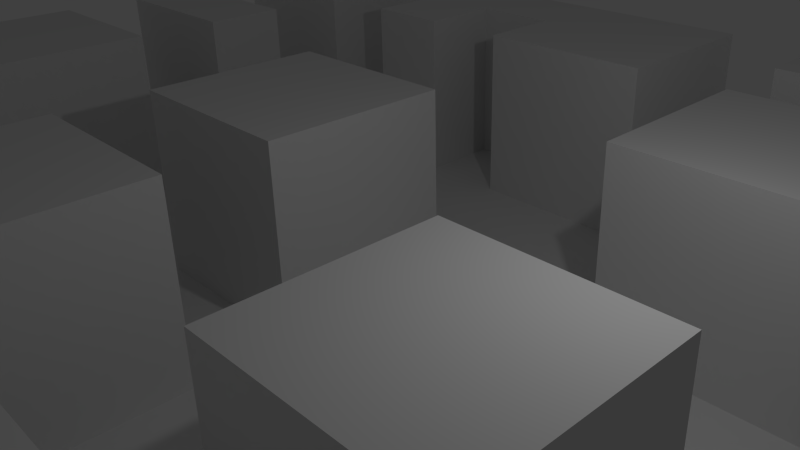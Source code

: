 # Source: Assignment3.blend  (saved by Blender 2.76.0; exported with 4.5.12 LTS)
import bpy
from mathutils import Matrix  # noqa: F401  (used for matrix-valued properties, if any)

bpy.ops.wm.read_factory_settings(use_empty=True)
scene = bpy.context.scene
scene.name = 'Scene'

# ---- collections
col_collection_1 = bpy.data.collections.new('Collection 1'); scene.collection.children.link(col_collection_1)

# ---- materials (node trees are filled in below, after node groups)
mat_walls = bpy.data.materials.new('Walls')
mat_walls.alpha_threshold = 0.0
mat_walls.use_transparent_shadow = False
mat_walls.roughness = 0.5
mat_floor = bpy.data.materials.new('Floor')
mat_floor.alpha_threshold = 0.0
mat_floor.use_transparent_shadow = False
mat_floor.roughness = 0.5
mat_rooftop = bpy.data.materials.new('Rooftop')
mat_rooftop.alpha_threshold = 0.0
mat_rooftop.use_transparent_shadow = False
mat_rooftop.roughness = 0.5

# ---- material node trees

# ---- world
world_world = bpy.data.worlds.new('World'); scene.world = world_world
world_world.color = (0.05088, 0.05088, 0.05088)
world_world.use_sun_shadow = False
world_world.sun_shadow_jitter_overblur = 0.0
world_world.cycles.sampling_method = 'MANUAL'
world_world.cycles.sample_map_resolution = 256

# ---- cameras
cam_camera = bpy.data.cameras.new('Camera')
cam_camera.clip_end = 100.0
cam_camera.lens = 35.0
cam_camera.sensor_width = 32.0
cam_camera.sensor_height = 18.0
cam_camera.ortho_scale = 7.314
cam_camera.dof.focus_distance = 0.0
cam_camera.dof.aperture_fstop = 128.0

# ---- lights
light_lamp = bpy.data.lights.new('Lamp', 'POINT')
light_lamp.transmission_factor = 0.0
light_lamp.cutoff_distance = 30.0
light_lamp.energy = 100.0
light_lamp.shadow_buffer_clip_start = 1.001
light_lamp.shadow_soft_size = 0.1
light_lamp.shadow_maximum_resolution = 0.006
light_lamp.use_absolute_resolution = True
light_lamp.cycles.use_multiple_importance_sampling = False

# ---- meshes
me_plane_003 = bpy.data.meshes.new('Plane.003')
me_plane_003.from_pydata([(-0.6, -0.4, 0.0), (-0.6, -0.2, 0.0), (-0.6066, -0.4026, 0.4025), (-0.6066, -0.2026, 0.4025)], [], [(0, 1, 3, 2)])
_uv = me_plane_003.uv_layers.new(name='UVMap')
_uv.uv.foreach_set('vector', [0.6409, 0.3725, 0.6317, 0.3746, 0.5939, 0.2516, 0.6997, 0.2782])
me_plane_003.materials.append(mat_walls)
me_plane_003.use_remesh_preserve_volume = False
me_plane_003.use_remesh_preserve_attributes = False
me_plane_003.use_mirror_vertex_groups = False
me_plane_003.update()
me_plane_002 = bpy.data.meshes.new('Plane.002')
me_plane_002.from_pydata([(1.0, -1.0, 0.0), (-1.0, 0.6, 0.0), (-1.0, 0.4, 0.0), (-1.0, 0.2, 0.0), (-1.0, 0.0, 0.0), (-1.0, -0.4, 0.0), (-1.0, -0.6, 0.0), (-0.6, -1.0, 0.0), (-0.4, -1.0, 0.0), (-0.2, -1.0, 0.0), (0.0, -1.0, 0.0), (0.2, -1.0, 0.0), (0.4, -1.0, 0.0), (0.8, -1.0, 0.0), (1.0, -0.8, 0.0), (1.0, -0.6, 0.0), (1.0, -0.2, 0.0), (1.0, 0.0, 0.0), (1.0, 0.2, 0.0), (1.0, 0.6, 0.0), (1.0, 0.8, 0.0), (0.6, 1.0, 0.0), (0.4, 1.0, 0.0), (-0.4, 1.0, 0.0), (-0.6, 1.0, 0.0), (-0.8, -0.6, 0.0), (-0.8, -0.4, 0.0), (-0.8, 0.0, 0.0), (-0.8, 0.2, 0.0), (-0.8, 0.4, 0.0), (-0.8, 0.6, 0.0), (-0.6, -0.8, 0.0), (-0.6, -0.6, 0.0), (-0.6, -0.4, 0.0), (-0.6, -0.2, 0.0), (-0.6, 0.0, 0.0), (-0.6, 0.2, 0.0), (-0.6, 0.4, 0.0), (-0.6, 0.6, 0.0), (-0.6, 0.8, 0.0), (-0.4, -0.8, 0.0), (-0.4, -0.6, 0.0), (-0.4, -0.4, 0.0), (-0.4, -0.2, 0.0), (-0.4, 0.0, 0.0), (-0.4, 0.2, 0.0), (-0.4, 0.4, 0.0), (-0.4, 0.6, 0.0), (-0.4, 0.8, 0.0), (-0.2, -0.8, 0.0), (-0.2, -0.6, 0.0), (-0.2, -0.4, 0.0), (-0.2, -0.2, 0.0), (-0.2, 0.0, 0.0), (-0.2, 0.2, 0.0), (-0.2, 0.4, 0.0), (-0.2, 0.6, 0.0), (-0.2, 0.8, 0.0), (0.0, -0.8, 0.0), (0.0, -0.4, 0.0), (0.0, -0.2, 0.0), (0.0, 0.2, 0.0), (0.0, 0.4, 0.0), (0.0, 0.6, 0.0), (0.0, 0.8, 0.0), (0.2, -0.8, 0.0), (0.2, -0.6, 0.0), (0.2, -0.4, 0.0), (0.2, -0.2, 0.0), (0.2, 0.0, 0.0), (0.2, 0.2, 0.0), (0.2, 0.4, 0.0), (0.2, 0.6, 0.0), (0.4, -0.8, 0.0), (0.4, -0.6, 0.0), (0.4, -0.4, 0.0), (0.4, -0.2, 0.0), (0.4, 0.0, 0.0), (0.4, 0.2, 0.0), (0.4, 0.4, 0.0), (0.4, 0.6, 0.0), (0.4, 0.8, 0.0), (0.6, -0.8, 0.0), (0.6, -0.6, 0.0), (0.6, -0.4, 0.0), (0.6, -0.2, 0.0), (0.6, 0.0, 0.0), (0.6, 0.2, 0.0), (0.6, 0.4, 0.0), (0.6, 0.6, 0.0), (0.6, 0.8, 0.0), (0.8, -0.8, 0.0), (0.8, -0.6, 0.0), (0.8, -0.2, 0.0), (0.8, 0.0, 0.0), (0.8, 0.2, 0.0), (0.8, 0.6, 0.0), (0.8, 0.8, 0.0), (0.1934, 0.5974, 0.4025), (0.3934, 0.7974, 0.4025), (0.3934, 0.5974, 0.4025)], [], [(39, 48, 23, 24), (80, 81, 99, 100), (81, 90, 21, 22), (6, 25, 26, 5), (4, 27, 28, 3), (2, 29, 30, 1), (25, 32, 33, 26), (27, 35, 36, 28), (29, 37, 38, 30), (7, 8, 40, 31), (31, 40, 41, 32), (32, 41, 42, 33), (33, 42, 43, 34), (34, 43, 44, 35), (35, 44, 45, 36), (36, 45, 46, 37), (37, 46, 47, 38), (38, 47, 48, 39), (8, 9, 49, 40), (40, 49, 50, 41), (41, 50, 51, 42), (42, 51, 52, 43), (43, 52, 53, 44), (44, 53, 54, 45), (45, 54, 55, 46), (46, 55, 56, 47), (9, 10, 58, 49), (51, 59, 60, 52), (54, 61, 62, 55), (55, 62, 63, 56), (56, 63, 64, 57), (10, 11, 65, 58), (59, 67, 68, 60), (61, 70, 71, 62), (62, 71, 72, 63), (11, 12, 73, 65), (65, 73, 74, 66), (66, 74, 75, 67), (67, 75, 76, 68), (68, 76, 77, 69), (69, 77, 78, 70), (70, 78, 79, 71), (71, 79, 80, 72), (73, 82, 83, 74), (74, 83, 84, 75), (75, 84, 85, 76), (76, 85, 86, 77), (77, 86, 87, 78), (78, 87, 88, 79), (79, 88, 89, 80), (80, 89, 90, 81), (82, 91, 92, 83), (85, 93, 94, 86), (86, 94, 95, 87), (89, 96, 97, 90), (13, 0, 14, 91), (91, 14, 15, 92), (93, 16, 17, 94), (94, 17, 18, 95), (96, 19, 20, 97), (72, 80, 100, 98)])
_uv = me_plane_002.uv_layers.new(name='UVMap')
_uv.uv.foreach_set('vector', [-0.864, 1.102, -0.6601, 1.284, -0.7812, 1.59, -0.985, 1.408, 0.2787, 1.817, 0.3162, 2.264, -0.1146, 2.534, -0.2078, 2.257, 0.3162, 2.264, 0.5768, 2.264, 0.5768, 2.655, 0.3162, 2.655, -0.4311, -1.4, -0.2269, -1.221, -0.346, -0.9149, -0.5502, -1.094, -0.7895, -0.4835, -0.5853, -0.3031, -0.7055, 0.003495, -0.9097, -0.1769, -1.03, 0.1271, -0.8258, 0.3087, -0.9468, 0.6147, -1.151, 0.4331, -0.2269, -1.221, -0.02264, -1.043, -0.1418, -0.736, -0.346, -0.9149, -0.5853, -0.3031, -0.381, -0.1226, -0.5012, 0.1839, -0.7055, 0.003495, -0.8258, 0.3087, -0.6219, 0.4903, -0.7429, 0.7963, -0.9468, 0.6147, 0.2153, -1.655, 0.4194, -1.477, 0.3005, -1.17, 0.09638, -1.349, 0.09638, -1.349, 0.3005, -1.17, 0.1816, -0.8638, -0.02264, -1.043, -0.02264, -1.043, 0.1816, -0.8638, 0.06259, -0.557, -0.1418, -0.736, -0.1418, -0.736, 0.06259, -0.557, -0.05674, -0.2498, -0.2612, -0.4293, -0.2612, -0.4293, -0.05674, -0.2498, -0.1765, 0.0575, -0.381, -0.1226, -0.381, -0.1226, -0.1765, 0.0575, -0.2968, 0.3648, -0.5012, 0.1839, -0.5012, 0.1839, -0.2968, 0.3648, -0.4178, 0.6718, -0.6219, 0.4903, -0.6219, 0.4903, -0.4178, 0.6718, -0.5391, 0.978, -0.7429, 0.7963, -0.7429, 0.7963, -0.5391, 0.978, -0.6601, 1.284, -0.864, 1.102, 0.4194, -1.477, 0.6234, -1.298, 0.5047, -0.992, 0.3005, -1.17, 0.3005, -1.17, 0.5047, -0.992, 0.3861, -0.6853, 0.1816, -0.8638, 0.1816, -0.8638, 0.3861, -0.6853, 0.2673, -0.3782, 0.06259, -0.557, 0.06259, -0.557, 0.2673, -0.3782, 0.1482, -0.07054, -0.05674, -0.2498, -0.05674, -0.2498, 0.1482, -0.07054, 0.02861, 0.2377, -0.1765, 0.0575, -0.1765, 0.0575, 0.02861, 0.2377, -0.09176, 0.546, -0.2968, 0.3648, -0.2968, 0.3648, -0.09176, 0.546, -0.2132, 0.8541, -0.4178, 0.6718, -0.4178, 0.6718, -0.2132, 0.8541, -0.3355, 1.16, -0.5391, 0.978, 0.6234, -1.298, 0.8274, -1.12, 0.7089, -0.8141, 0.5047, -0.992, 0.2673, -0.3782, 0.4722, -0.2, 0.3537, 0.1082, 0.1482, -0.07054, -0.09176, 0.546, 0.1145, 0.7276, -0.007661, 1.038, -0.2132, 0.8541, -0.2132, 0.8541, -0.007661, 1.038, -0.1322, 1.345, -0.3355, 1.16, -0.3355, 1.16, -0.1322, 1.345, -0.2552, 1.65, -0.4584, 1.466, 0.8274, -1.12, 1.031, -0.9428, 0.9131, -0.6366, 0.7089, -0.8141, 0.4722, -0.2, 0.6772, -0.02262, 0.5596, 0.2858, 0.3537, 0.1082, 0.1145, 0.7276, 0.323, 0.9093, 0.2008, 1.226, -0.007661, 1.038, -0.007661, 1.038, 0.2008, 1.226, 0.06985, 1.535, -0.1322, 1.345, 1.031, -0.9428, 1.235, -0.7655, 1.117, -0.4595, 0.9131, -0.6366, 0.9131, -0.6366, 1.117, -0.4595, 0.9994, -0.1533, 0.7951, -0.3299, 0.7951, -0.3299, 0.9994, -0.1533, 0.8821, 0.1536, 0.6772, -0.02262, 0.6772, -0.02262, 0.8821, 0.1536, 0.7654, 0.4616, 0.5596, 0.2858, 0.5596, 0.2858, 0.7654, 0.4616, 0.6497, 0.7721, 0.4417, 0.5962, 0.4417, 0.5962, 0.6497, 0.7721, 0.5351, 1.088, 0.323, 0.9093, 0.323, 0.9093, 0.5351, 1.088, 0.4213, 1.42, 0.2008, 1.226, 0.2008, 1.226, 0.4213, 1.42, 0.2787, 1.817, 0.06985, 1.535, 1.117, -0.4595, 1.321, -0.2833, 1.203, 0.02267, 0.9994, -0.1533, 0.9994, -0.1533, 1.203, 0.02267, 1.086, 0.3287, 0.8821, 0.1536, 0.8821, 0.1536, 1.086, 0.3287, 0.9701, 0.6348, 0.7654, 0.4616, 0.7654, 0.4616, 0.9701, 0.6348, 0.8559, 0.9421, 0.6497, 0.7721, 0.6497, 0.7721, 0.8559, 0.9421, 0.7437, 1.25, 0.5351, 1.088, 0.5351, 1.088, 0.7437, 1.25, 0.6414, 1.561, 0.4213, 1.42, 0.4213, 1.42, 0.6414, 1.561, 0.5768, 1.873, 0.2787, 1.817, 0.2787, 1.817, 0.5768, 1.873, 0.5768, 2.264, 0.3162, 2.264, 1.321, -0.2833, 1.525, -0.107, 1.407, 0.1989, 1.203, 0.02267, 0.9701, 0.6348, 1.174, 0.8051, 1.061, 1.112, 0.8559, 0.9421, 0.8559, 0.9421, 1.061, 1.112, 0.9482, 1.419, 0.7437, 1.25, 0.5768, 1.873, 0.8375, 1.873, 0.8375, 2.264, 0.5768, 2.264, 1.642, -0.413, 1.846, -0.2367, 1.728, 0.06921, 1.525, -0.107, 1.525, -0.107, 1.728, 0.06921, 1.611, 0.3751, 1.407, 0.1989, 1.174, 0.8051, 1.379, 0.9748, 1.266, 1.282, 1.061, 1.112, 1.061, 1.112, 1.266, 1.282, 1.153, 1.589, 0.9482, 1.419, 0.8375, 1.873, 1.098, 1.873, 1.098, 2.264, 0.8375, 2.264, 0.06985, 1.535, 0.2787, 1.817, -0.2078, 2.257, -0.3481, 1.949])
me_plane_002.materials.append(mat_floor)
me_plane_002.use_remesh_preserve_volume = False
me_plane_002.use_remesh_preserve_attributes = False
me_plane_002.use_mirror_vertex_groups = False
me_plane_002.update()
me_plane_001 = bpy.data.meshes.new('Plane.001')
me_plane_001.from_pydata([(-1.007, -0.8026, 0.4025), (-1.007, -1.003, 0.4025), (0.9934, 0.7974, 0.4025), (0.9934, 0.9974, 0.4025), (-0.8066, 0.9974, 0.4025), (-1.007, 0.9974, 0.4025), (-1.007, 0.7974, 0.4025), (-1.007, 0.5974, 0.4025), (-1.007, 0.3974, 0.4025), (-1.007, 0.1974, 0.4025), (-1.007, -0.002568, 0.4025), (-1.007, -0.2026, 0.4025), (-1.007, -0.4026, 0.4025), (-1.007, -0.6026, 0.4025), (-0.8066, -1.003, 0.4025), (-0.6066, -1.003, 0.4025), (0.3934, -1.003, 0.4025), (0.5934, -1.003, 0.4025), (0.7934, -1.003, 0.4025), (0.9934, -0.6026, 0.4025), (0.9934, -0.4026, 0.4025), (0.9934, -0.2026, 0.4025), (0.9934, 0.1974, 0.4025), (0.9934, 0.3974, 0.4025), (0.9934, 0.5974, 0.4025), (0.7934, 0.9974, 0.4025), (0.5934, 0.9974, 0.4025), (0.3934, 0.9974, 0.4025), (0.1934, 0.9974, 0.4025), (-0.006564, 0.9974, 0.4025), (-0.2066, 0.9974, 0.4025), (-0.4066, 0.9974, 0.4025), (-0.6066, 0.9974, 0.4025), (-0.8066, 0.7974, 0.4025), (-0.8066, -0.8026, 0.4025), (-0.8066, -0.6026, 0.4025), (-0.8066, -0.4026, 0.4025), (-0.8066, -0.2026, 0.4025), (-0.8066, -0.002568, 0.4025), (-0.8066, 0.1974, 0.4025), (-0.8066, 0.3974, 0.4025), (-0.8066, 0.5974, 0.4025), (-0.6066, 0.7974, 0.4025), (-0.6066, -0.8026, 0.4025), (-0.6066, -0.6026, 0.4025), (-0.6066, -0.4026, 0.4025), (-0.6066, -0.2026, 0.4025), (-0.6066, -0.002568, 0.4025), (-0.6066, 0.1974, 0.4025), (-0.6066, 0.3974, 0.4025), (-0.6066, 0.5974, 0.4025), (-0.4066, 0.7974, 0.4025), (-0.4066, 0.5974, 0.4025), (-0.2066, 0.7974, 0.4025), (-0.2066, -0.8026, 0.4025), (-0.2066, -0.6026, 0.4025), (-0.2066, -0.4026, 0.4025), (-0.2066, -0.2026, 0.4025), (-0.2066, -0.002568, 0.4025), (-0.2066, 0.1974, 0.4025), (-0.2066, 0.5974, 0.4025), (-0.006564, 0.7974, 0.4025), (-0.006564, -0.8026, 0.4025), (-0.006564, -0.6026, 0.4025), (-0.006564, -0.4026, 0.4025), (-0.006564, -0.2026, 0.4025), (-0.006564, -0.002568, 0.4025), (-0.006564, 0.1974, 0.4025), (-0.006564, 0.5974, 0.4025), (0.1934, 0.7974, 0.4025), (0.1934, -0.8026, 0.4025), (0.1934, -0.6026, 0.4025), (0.1934, -0.4026, 0.4025), (0.1934, -0.2026, 0.4025), (0.1934, -0.002568, 0.4025), (0.1934, 0.1974, 0.4025), (0.1934, 0.5974, 0.4025), (0.3934, 0.7974, 0.4025), (0.3934, -0.8026, 0.4025), (0.3934, 0.5974, 0.4025), (0.5934, 0.7974, 0.4025), (0.5934, -0.8026, 0.4025), (0.5934, -0.6026, 0.4025), (0.5934, -0.4026, 0.4025), (0.5934, -0.2026, 0.4025), (0.5934, 0.1974, 0.4025), (0.5934, 0.3974, 0.4025), (0.5934, 0.5974, 0.4025), (0.7934, 0.7974, 0.4025), (0.7934, -0.8026, 0.4025), (0.7934, -0.6026, 0.4025), (0.7934, -0.4026, 0.4025), (0.7934, -0.2026, 0.4025), (0.7934, 0.1974, 0.4025), (0.7934, 0.3974, 0.4025), (0.7934, 0.5974, 0.4025)], [], [(88, 2, 3, 25), (6, 33, 4, 5), (33, 42, 32, 4), (51, 53, 30, 31), (53, 61, 29, 30), (61, 69, 28, 29), (69, 77, 27, 28), (80, 88, 25, 26), (1, 14, 34, 0), (0, 34, 35, 13), (12, 36, 37, 11), (11, 37, 38, 10), (9, 39, 40, 8), (7, 41, 33, 6), (14, 15, 43, 34), (34, 43, 44, 35), (36, 45, 46, 37), (37, 46, 47, 38), (39, 48, 49, 40), (41, 50, 42, 33), (52, 60, 53, 51), (54, 62, 63, 55), (55, 63, 64, 56), (57, 65, 66, 58), (58, 66, 67, 59), (62, 70, 71, 63), (63, 71, 72, 64), (65, 73, 74, 66), (66, 74, 75, 67), (68, 76, 69, 61), (76, 79, 77, 69), (16, 17, 81, 78), (17, 18, 89, 81), (82, 90, 91, 83), (83, 91, 92, 84), (85, 93, 94, 86), (86, 94, 95, 87), (90, 19, 20, 91), (91, 20, 21, 92), (93, 22, 23, 94), (94, 23, 24, 95)])
_uv = me_plane_001.uv_layers.new(name='UVMap')
_uv.uv.foreach_set('vector', [0.1428, 0.8572, 0.2853, 0.8572, 0.2853, 0.9997, 0.1428, 0.9997, 0.5716, 0.7141, 0.7141, 0.7141, 0.7141, 0.8566, 0.5716, 0.8566, 0.7141, 0.7141, 0.8566, 0.7141, 0.8566, 0.8566, 0.7141, 0.8566, 0.0003003, 0.1428, 0.1428, 0.1428, 0.1428, 0.2853, 0.0003004, 0.2853, 0.1428, 0.1428, 0.2853, 0.1428, 0.2853, 0.2853, 0.1428, 0.2853, 0.2853, 0.1428, 0.4278, 0.1428, 0.4278, 0.2853, 0.2853, 0.2853, 0.4278, 0.1428, 0.5704, 0.1428, 0.5704, 0.2853, 0.4278, 0.2853, 0.0003003, 0.8572, 0.1428, 0.8572, 0.1428, 0.9997, 0.0003003, 0.9997, 0.5716, 0.2859, 0.7141, 0.2859, 0.7141, 0.4284, 0.5716, 0.4284, 0.5716, 0.4284, 0.7141, 0.4284, 0.7141, 0.571, 0.5716, 0.571, 0.2853, 0.571, 0.1428, 0.571, 0.1428, 0.4284, 0.2853, 0.4284, 0.2853, 0.4284, 0.1428, 0.4284, 0.1428, 0.2859, 0.2853, 0.2859, 0.2859, 0.8572, 0.4284, 0.8572, 0.4284, 0.9997, 0.2859, 0.9997, 0.5716, 0.5716, 0.7141, 0.5716, 0.7141, 0.7141, 0.5716, 0.7141, 0.7141, 0.2859, 0.8566, 0.2859, 0.8566, 0.4284, 0.7141, 0.4284, 0.7141, 0.4284, 0.8566, 0.4284, 0.8566, 0.571, 0.7141, 0.571, 0.1428, 0.571, 0.0003003, 0.571, 0.0003003, 0.4284, 0.1428, 0.4284, 0.1428, 0.4284, 0.0003003, 0.4284, 0.0003004, 0.2859, 0.1428, 0.2859, 0.4284, 0.8572, 0.571, 0.8572, 0.571, 0.9997, 0.4284, 0.9997, 0.7141, 0.5716, 0.8566, 0.5716, 0.8566, 0.7141, 0.7141, 0.7141, 0.0003003, 0.0003004, 0.1428, 0.0003003, 0.1428, 0.1428, 0.0003003, 0.1428, 0.0003003, 0.5716, 0.1428, 0.5716, 0.1428, 0.7141, 0.0003003, 0.7141, 0.0003003, 0.7141, 0.1428, 0.7141, 0.1428, 0.8566, 0.0003003, 0.8566, 0.2859, 0.2859, 0.4284, 0.2859, 0.4284, 0.4284, 0.2859, 0.4284, 0.2859, 0.4284, 0.4284, 0.4284, 0.4284, 0.571, 0.2859, 0.571, 0.1428, 0.5716, 0.2853, 0.5716, 0.2853, 0.7141, 0.1428, 0.7141, 0.1428, 0.7141, 0.2853, 0.7141, 0.2853, 0.8566, 0.1428, 0.8566, 0.4284, 0.2859, 0.571, 0.2859, 0.571, 0.4284, 0.4284, 0.4284, 0.4284, 0.4284, 0.571, 0.4284, 0.571, 0.571, 0.4284, 0.571, 0.2853, 0.0003004, 0.4278, 0.0003003, 0.4278, 0.1428, 0.2853, 0.1428, 0.4278, 0.0003003, 0.5704, 0.0003003, 0.5704, 0.1428, 0.4278, 0.1428, 0.5716, 0.8572, 0.7141, 0.8572, 0.7141, 0.9997, 0.5716, 0.9997, 0.7141, 0.8572, 0.8566, 0.8572, 0.8566, 0.9997, 0.7141, 0.9997, 0.2859, 0.8566, 0.2859, 0.7141, 0.4284, 0.7141, 0.4284, 0.8566, 0.4284, 0.8566, 0.4284, 0.7141, 0.571, 0.7141, 0.571, 0.8566, 0.571, 0.2853, 0.571, 0.1428, 0.7135, 0.1428, 0.7135, 0.2853, 0.7135, 0.2853, 0.7135, 0.1428, 0.856, 0.1428, 0.856, 0.2853, 0.2859, 0.7141, 0.2859, 0.5716, 0.4284, 0.5716, 0.4284, 0.7141, 0.4284, 0.7141, 0.4284, 0.5716, 0.571, 0.5716, 0.571, 0.7141, 0.571, 0.1428, 0.571, 0.0003003, 0.7135, 0.0003003, 0.7135, 0.1428, 0.7135, 0.1428, 0.7135, 0.0003003, 0.856, 0.0003003, 0.856, 0.1428])
me_plane_001.materials.append(mat_rooftop)
me_plane_001.use_remesh_preserve_volume = False
me_plane_001.use_remesh_preserve_attributes = False
me_plane_001.use_mirror_vertex_groups = False
me_plane_001.update()
me_plane = bpy.data.meshes.new('Plane')
me_plane.from_pydata([(-1.0, -1.0, 0.0), (-1.0, 1.0, 0.0), (1.0, 1.0, 0.0), (-1.0, 0.8, 0.0), (-1.0, 0.6, 0.0), (-1.0, 0.4, 0.0), (-1.0, 0.2, 0.0), (-1.0, 0.0, 0.0), (-1.0, -0.2, 0.0), (-1.0, -0.4, 0.0), (-1.0, -0.6, 0.0), (-1.0, -0.8, 0.0), (-0.8, -1.0, 0.0), (-0.6, -1.0, 0.0), (0.4, -1.0, 0.0), (0.6, -1.0, 0.0), (0.8, -1.0, 0.0), (1.0, -0.6, 0.0), (1.0, -0.4, 0.0), (1.0, -0.2, 0.0), (1.0, 0.2, 0.0), (1.0, 0.4, 0.0), (1.0, 0.6, 0.0), (1.0, 0.8, 0.0), (0.8, 1.0, 0.0), (0.6, 1.0, 0.0), (0.4, 1.0, 0.0), (0.2, 1.0, 0.0), (0.0, 1.0, 0.0), (-0.2, 1.0, 0.0), (-0.4, 1.0, 0.0), (-0.6, 1.0, 0.0), (-0.8, 1.0, 0.0), (-0.8, -0.6, 0.0), (-0.8, -0.4, 0.0), (-0.8, 0.0, 0.0), (-0.8, 0.2, 0.0), (-0.8, 0.4, 0.0), (-0.8, 0.6, 0.0), (-0.6, -0.8, 0.0), (-0.6, -0.6, 0.0), (-0.6, -0.4, 0.0), (-0.6, -0.2, 0.0), (-0.6, 0.0, 0.0), (-0.6, 0.2, 0.0), (-0.6, 0.4, 0.0), (-0.6, 0.6, 0.0), (-0.6, 0.8, 0.0), (-0.4, 0.6, 0.0), (-0.4, 0.8, 0.0), (-0.2, -0.8, 0.0), (-0.2, -0.6, 0.0), (-0.2, -0.4, 0.0), (-0.2, -0.2, 0.0), (-0.2, 0.0, 0.0), (-0.2, 0.2, 0.0), (-0.2, 0.6, 0.0), (-0.2, 0.8, 0.0), (0.0, -0.8, 0.0), (0.0, -0.4, 0.0), (0.0, -0.2, 0.0), (0.0, 0.2, 0.0), (0.0, 0.6, 0.0), (0.0, 0.8, 0.0), (0.2, -0.8, 0.0), (0.2, -0.6, 0.0), (0.2, -0.4, 0.0), (0.2, -0.2, 0.0), (0.2, 0.0, 0.0), (0.2, 0.2, 0.0), (0.2, 0.6, 0.0), (0.4, -0.8, 0.0), (0.4, 0.8, 0.0), (0.6, -0.8, 0.0), (0.6, -0.6, 0.0), (0.6, -0.4, 0.0), (0.6, -0.2, 0.0), (0.6, 0.2, 0.0), (0.6, 0.4, 0.0), (0.6, 0.6, 0.0), (0.6, 0.8, 0.0), (0.8, -0.8, 0.0), (0.8, -0.6, 0.0), (0.8, -0.2, 0.0), (0.8, 0.2, 0.0), (0.8, 0.6, 0.0), (0.8, 0.8, 0.0), (-1.007, -0.8026, 0.4025), (-1.007, -1.003, 0.4025), (0.9934, 0.7974, 0.4025), (0.9934, 0.9974, 0.4025), (-0.8066, 0.9974, 0.4025), (-1.007, 0.9974, 0.4025), (-1.007, 0.7974, 0.4025), (-1.007, 0.5974, 0.4025), (-1.007, 0.3974, 0.4025), (-1.007, 0.1974, 0.4025), (-1.007, -0.002568, 0.4025), (-1.007, -0.2026, 0.4025), (-1.007, -0.4026, 0.4025), (-1.007, -0.6026, 0.4025), (-0.8066, -1.003, 0.4025), (-0.6066, -1.003, 0.4025), (0.3934, -1.003, 0.4025), (0.5934, -1.003, 0.4025), (0.7934, -1.003, 0.4025), (0.9934, -0.6026, 0.4025), (0.9934, -0.4026, 0.4025), (0.9934, -0.2026, 0.4025), (0.9934, 0.1974, 0.4025), (0.9934, 0.3974, 0.4025), (0.9934, 0.5974, 0.4025), (0.7934, 0.9974, 0.4025), (0.5934, 0.9974, 0.4025), (0.3934, 0.9974, 0.4025), (0.1934, 0.9974, 0.4025), (-0.006564, 0.9974, 0.4025), (-0.2066, 0.9974, 0.4025), (-0.4066, 0.9974, 0.4025), (-0.6066, 0.9974, 0.4025), (-0.8066, -0.6026, 0.4025), (-0.8066, -0.4026, 0.4025), (-0.8066, -0.002568, 0.4025), (-0.8066, 0.1974, 0.4025), (-0.8066, 0.3974, 0.4025), (-0.8066, 0.5974, 0.4025), (-0.6066, 0.7974, 0.4025), (-0.6066, -0.8026, 0.4025), (-0.6066, -0.6026, 0.4025), (-0.6066, -0.4026, 0.4025), (-0.6066, -0.2026, 0.4025), (-0.6066, -0.002568, 0.4025), (-0.6066, 0.1974, 0.4025), (-0.6066, 0.3974, 0.4025), (-0.6066, 0.5974, 0.4025), (-0.4066, 0.7974, 0.4025), (-0.4066, 0.5974, 0.4025), (-0.2066, 0.7974, 0.4025), (-0.2066, -0.8026, 0.4025), (-0.2066, -0.6026, 0.4025), (-0.2066, -0.4026, 0.4025), (-0.2066, -0.2026, 0.4025), (-0.2066, -0.002568, 0.4025), (-0.2066, 0.1974, 0.4025), (-0.2066, 0.5974, 0.4025), (-0.006564, 0.7974, 0.4025), (-0.006564, -0.8026, 0.4025), (-0.006564, -0.4026, 0.4025), (-0.006564, -0.2026, 0.4025), (-0.006564, 0.1974, 0.4025), (-0.006564, 0.5974, 0.4025), (0.1934, -0.8026, 0.4025), (0.1934, -0.6026, 0.4025), (0.1934, -0.4026, 0.4025), (0.1934, -0.2026, 0.4025), (0.1934, -0.002568, 0.4025), (0.1934, 0.1974, 0.4025), (0.1934, 0.5974, 0.4025), (0.3934, 0.7974, 0.4025), (0.3934, -0.8026, 0.4025), (0.5934, 0.7974, 0.4025), (0.5934, -0.8026, 0.4025), (0.5934, -0.6026, 0.4025), (0.5934, -0.4026, 0.4025), (0.5934, -0.2026, 0.4025), (0.5934, 0.1974, 0.4025), (0.5934, 0.3974, 0.4025), (0.5934, 0.5974, 0.4025), (0.7934, 0.7974, 0.4025), (0.7934, -0.8026, 0.4025), (0.7934, -0.6026, 0.4025), (0.7934, -0.2026, 0.4025), (0.7934, 0.1974, 0.4025), (0.7934, 0.5974, 0.4025)], [], [(25, 80, 160, 113), (3, 4, 94, 93), (37, 5, 95, 124), (2, 24, 112, 90), (44, 45, 133, 132), (19, 83, 171, 108), (1, 3, 93, 92), (6, 36, 123, 96), (32, 1, 92, 91), (35, 7, 97, 122), (21, 22, 111, 110), (42, 43, 131, 130), (82, 17, 106, 170), (23, 2, 90, 89), (20, 21, 110, 109), (9, 34, 121, 99), (56, 57, 137, 144), (80, 86, 168, 160), (11, 0, 88, 87), (33, 10, 100, 120), (39, 40, 128, 127), (85, 79, 167, 173), (18, 19, 108, 107), (13, 39, 127, 102), (62, 70, 157, 150), (17, 18, 107, 106), (47, 31, 119, 126), (55, 54, 142, 143), (77, 84, 172, 165), (69, 61, 149, 156), (54, 53, 141, 142), (71, 14, 103, 159), (83, 76, 164, 171), (72, 26, 114, 158), (15, 16, 105, 104), (60, 67, 154, 148), (52, 51, 139, 140), (14, 15, 104, 103), (66, 59, 147, 153), (24, 25, 113, 112), (4, 38, 125, 94), (84, 20, 109, 172), (46, 47, 126, 134), (48, 56, 144, 136), (5, 6, 96, 95), (30, 49, 135, 118), (26, 27, 115, 114), (75, 74, 162, 163), (22, 85, 173, 111), (50, 58, 146, 138), (27, 28, 116, 115), (40, 33, 120, 128), (7, 8, 98, 97), (76, 75, 163, 164), (86, 23, 89, 168), (73, 71, 159, 161), (28, 29, 117, 116), (34, 41, 129, 121), (8, 9, 99, 98), (63, 62, 150, 145), (59, 52, 140, 147), (29, 30, 118, 117), (53, 60, 148, 141), (43, 35, 122, 131), (10, 11, 87, 100), (78, 77, 165, 166), (31, 32, 91, 119), (36, 44, 132, 123), (0, 12, 101, 88), (79, 78, 166, 167), (64, 65, 152, 151), (61, 55, 143, 149), (45, 37, 124, 133), (12, 13, 102, 101), (65, 66, 153, 152), (38, 46, 134, 125), (16, 81, 169, 105), (67, 68, 155, 154), (49, 48, 136, 135), (57, 63, 145, 137), (68, 69, 156, 155), (58, 64, 151, 146), (81, 73, 161, 169), (74, 82, 170, 162), (51, 50, 138, 139)])
_uv = me_plane.uv_layers.new(name='UVMap')
_uv.uv.foreach_set('vector', [0.0, 0.0, 1.0, 0.0, 1.0, 1.0, 0.0, 1.0, 0.0, 0.0, 1.0, 0.0, 1.0, 1.0, 0.0, 1.0, 0.0, 0.0, 1.0, 0.0, 1.0, 1.0, 0.0, 1.0, 0.0, 0.0, 1.0, 0.0, 1.0, 1.0, 0.0, 1.0, 0.0, 0.0, 1.0, 0.0, 1.0, 1.0, 0.0, 1.0, 0.0, 0.0, 1.0, 0.0, 1.0, 1.0, 0.0, 1.0, 0.0, 0.0, 1.0, 0.0, 1.0, 1.0, 0.0, 1.0, 0.0, 0.0, 1.0, 0.0, 1.0, 1.0, 0.0, 1.0, 0.0, 0.0, 1.0, 0.0, 1.0, 1.0, 0.0, 1.0, 0.0, 0.0, 1.0, 0.0, 1.0, 1.0, 0.0, 1.0, 0.0, 0.0, 1.0, 0.0, 1.0, 1.0, 0.0, 1.0, 0.0, 0.0, 1.0, 0.0, 1.0, 1.0, 0.0, 1.0, 0.0, 0.0, 1.0, 0.0, 1.0, 1.0, 0.0, 1.0, 0.0, 0.0, 1.0, 0.0, 1.0, 1.0, 0.0, 1.0, 0.0, 0.0, 1.0, 0.0, 1.0, 1.0, 0.0, 1.0, 0.0, 0.0, 1.0, 0.0, 1.0, 1.0, 0.0, 1.0, 0.0, 0.0, 1.0, 0.0, 1.0, 1.0, 0.0, 1.0, 0.0, 0.0, 1.0, 0.0, 1.0, 1.0, 0.0, 1.0, 0.0, 0.0, 1.0, 0.0, 1.0, 1.0, 0.0, 1.0, 0.0, 0.0, 1.0, 0.0, 1.0, 1.0, 0.0, 1.0, 0.0, 0.0, 1.0, 0.0, 1.0, 1.0, 0.0, 1.0, 0.0, 0.0, 1.0, 0.0, 1.0, 1.0, 0.0, 1.0, 0.0, 0.0, 1.0, 0.0, 1.0, 1.0, 0.0, 1.0, 0.0, 0.0, 1.0, 0.0, 1.0, 1.0, 0.0, 1.0, 0.0, 0.0, 1.0, 0.0, 1.0, 1.0, 0.0, 1.0, 0.0, 0.0, 1.0, 0.0, 1.0, 1.0, 0.0, 1.0, 0.0, 0.0, 1.0, 0.0, 1.0, 1.0, 0.0, 1.0, 0.0, 0.0, 1.0, 0.0, 1.0, 1.0, 0.0, 1.0, 0.0, 0.0, 1.0, 0.0, 1.0, 1.0, 0.0, 1.0, 0.0, 0.0, 1.0, 0.0, 1.0, 1.0, 0.0, 1.0, 0.0, 0.0, 1.0, 0.0, 1.0, 1.0, 0.0, 1.0, 0.0, 0.0, 1.0, 0.0, 1.0, 1.0, 0.0, 1.0, 0.0, 0.0, 1.0, 0.0, 1.0, 1.0, 0.0, 1.0, 0.0, 0.0, 1.0, 0.0, 1.0, 1.0, 0.0, 1.0, 0.0, 0.0, 1.0, 0.0, 1.0, 1.0, 0.0, 1.0, 0.0, 0.0, 1.0, 0.0, 1.0, 1.0, 0.0, 1.0, 0.0, 0.0, 1.0, 0.0, 1.0, 1.0, 0.0, 1.0, 0.0, 0.0, 1.0, 0.0, 1.0, 1.0, 0.0, 1.0, 0.0, 0.0, 1.0, 0.0, 1.0, 1.0, 0.0, 1.0, 0.0, 0.0, 1.0, 0.0, 1.0, 1.0, 0.0, 1.0, 0.0, 0.0, 1.0, 0.0, 1.0, 1.0, 0.0, 1.0, 0.0, 0.0, 1.0, 0.0, 1.0, 1.0, 0.0, 1.0, 0.0, 0.0, 1.0, 0.0, 1.0, 1.0, 0.0, 1.0, 0.0, 0.0, 1.0, 0.0, 1.0, 1.0, 0.0, 1.0, 0.0, 0.0, 1.0, 0.0, 1.0, 1.0, 0.0, 1.0, 0.0, 0.0, 1.0, 0.0, 1.0, 1.0, 0.0, 1.0, 0.0, 0.0, 1.0, 0.0, 1.0, 1.0, 0.0, 1.0, 0.0, 0.0, 1.0, 0.0, 1.0, 1.0, 0.0, 1.0, 0.0, 0.0, 1.0, 0.0, 1.0, 1.0, 0.0, 1.0, 0.0, 0.0, 1.0, 0.0, 1.0, 1.0, 0.0, 1.0, 0.0, 0.0, 1.0, 0.0, 1.0, 1.0, 0.0, 1.0, 0.0, 0.0, 1.0, 0.0, 1.0, 1.0, 0.0, 1.0, 0.0, 0.0, 1.0, 0.0, 1.0, 1.0, 0.0, 1.0, 0.0, 0.0, 1.0, 0.0, 1.0, 1.0, 0.0, 1.0, 0.0, 0.0, 1.0, 0.0, 1.0, 1.0, 0.0, 1.0, 0.0, 0.0, 1.0, 0.0, 1.0, 1.0, 0.0, 1.0, 0.0, 0.0, 1.0, 0.0, 1.0, 1.0, 0.0, 1.0, 0.0, 0.0, 1.0, 0.0, 1.0, 1.0, 0.0, 1.0, 0.0, 0.0, 1.0, 0.0, 1.0, 1.0, 0.0, 1.0, 0.0, 0.0, 1.0, 0.0, 1.0, 1.0, 0.0, 1.0, 0.0, 0.0, 1.0, 0.0, 1.0, 1.0, 0.0, 1.0, 0.0, 0.0, 1.0, 0.0, 1.0, 1.0, 0.0, 1.0, 0.0, 0.0, 1.0, 0.0, 1.0, 1.0, 0.0, 1.0, 0.0, 0.0, 1.0, 0.0, 1.0, 1.0, 0.0, 1.0, 0.0, 0.0, 1.0, 0.0, 1.0, 1.0, 0.0, 1.0, 0.0, 0.0, 1.0, 0.0, 1.0, 1.0, 0.0, 1.0, 0.0, 0.0, 1.0, 0.0, 1.0, 1.0, 0.0, 1.0, 0.0, 0.0, 1.0, 0.0, 1.0, 1.0, 0.0, 1.0, 0.0, 0.0, 1.0, 0.0, 1.0, 1.0, 0.0, 1.0, 0.0, 0.0, 1.0, 0.0, 1.0, 1.0, 0.0, 1.0, 0.0, 0.0, 1.0, 0.0, 1.0, 1.0, 0.0, 1.0, 0.0, 0.0, 1.0, 0.0, 1.0, 1.0, 0.0, 1.0, 0.0, 0.0, 1.0, 0.0, 1.0, 1.0, 0.0, 1.0, 0.0, 0.0, 1.0, 0.0, 1.0, 1.0, 0.0, 1.0, 0.0, 0.0, 1.0, 0.0, 1.0, 1.0, 0.0, 1.0, 0.0, 0.0, 1.0, 0.0, 1.0, 1.0, 0.0, 1.0, 0.0, 0.0, 1.0, 0.0, 1.0, 1.0, 0.0, 1.0, 0.0, 0.0, 1.0, 0.0, 1.0, 1.0, 0.0, 1.0, 0.0, 0.0, 1.0, 0.0, 1.0, 1.0, 0.0, 1.0, 0.0, 0.0, 1.0, 0.0, 1.0, 1.0, 0.0, 1.0, 0.0, 0.0, 1.0, 0.0, 1.0, 1.0, 0.0, 1.0, 0.0, 0.0, 1.0, 0.0, 1.0, 1.0, 0.0, 1.0, 0.0, 0.0, 1.0, 0.0, 1.0, 1.0, 0.0, 1.0, 0.0, 0.0, 1.0, 0.0, 1.0, 1.0, 0.0, 1.0, 0.0, 0.0, 1.0, 0.0, 1.0, 1.0, 0.0, 1.0])
me_plane.materials.append(mat_walls)
me_plane.use_remesh_preserve_volume = False
me_plane.use_remesh_preserve_attributes = False
me_plane.use_mirror_vertex_groups = False
me_plane.update()

# ---- objects
ob_walls_001 = bpy.data.objects.new('Walls.001', me_plane_003)
ob_floor = bpy.data.objects.new('Floor', me_plane_002)
ob_rooftop = bpy.data.objects.new('RoofTop', me_plane_001)
ob_walls = bpy.data.objects.new('Walls', me_plane)
ob_lamp = bpy.data.objects.new('Lamp', light_lamp)
ob_camera = bpy.data.objects.new('Camera', cam_camera)

# ---- transforms, parenting, visibility, modifiers, constraints
ob_walls_001.location = (-3.348, 1.36, -2.094)
ob_walls_001.scale = (8.0, 8.0, 8.0)
ob_walls_001.lineart.crease_threshold = 0.0
ob_floor.location = (-3.348, 1.36, -2.094)
ob_floor.scale = (8.0, 8.0, 8.0)
ob_floor.lineart.crease_threshold = 0.0
ob_rooftop.location = (-3.348, 1.36, -2.094)
ob_rooftop.scale = (8.0, 8.0, 8.0)
ob_rooftop.lineart.crease_threshold = 0.0
ob_walls.location = (-3.348, 1.36, -2.094)
ob_walls.scale = (8.0, 8.0, 8.0)
ob_walls.lineart.crease_threshold = 0.0
ob_lamp.location = (3.946, 0.3898, 4.374)
ob_lamp.rotation_euler = (0.6503, 0.05522, 1.866)
ob_lamp.lock_rotations_4d = False
ob_lamp.empty_display_type = 'ARROWS'
ob_lamp.color = (0.0, 0.0, 0.0, 0.0)
ob_lamp.lineart.crease_threshold = 0.0
ob_camera.location = (7.481, -6.508, 5.344)
ob_camera.rotation_euler = (1.109, 0.01082, 0.8149)
ob_camera.lock_rotations_4d = False
ob_camera.empty_display_type = 'ARROWS'
ob_camera.color = (0.0, 0.0, 0.0, 0.0)
ob_camera.hide_viewport = True
ob_camera.display_type = 'WIRE'
ob_camera.lineart.crease_threshold = 0.0

# ---- collection membership
col_collection_1.objects.link(ob_walls_001)
col_collection_1.objects.link(ob_floor)
col_collection_1.objects.link(ob_rooftop)
col_collection_1.objects.link(ob_walls)
col_collection_1.objects.link(ob_lamp)
col_collection_1.objects.link(ob_camera)

# ---- scene / render settings (as saved in the file)
scene.camera = ob_camera
scene.frame_start = 1; scene.frame_end = 250; scene.frame_set(1)
scene.render.engine = 'BLENDER_EEVEE_NEXT'
scene.render.resolution_percentage = 50
scene.render.dither_intensity = 0.0
scene.cycles.use_denoising = False
scene.cycles.samples = 10
scene.cycles.sampling_pattern = 'TABULATED_SOBOL'
scene.cycles.light_sampling_threshold = 0.0
scene.cycles.use_adaptive_sampling = False
scene.cycles.use_light_tree = False
scene.cycles.blur_glossy = 0.0
scene.cycles.pixel_filter_type = 'GAUSSIAN'
scene.cycles.sample_clamp_indirect = 0.0
scene.view_settings.view_transform = 'Standard'
bpy.context.view_layer.update()
